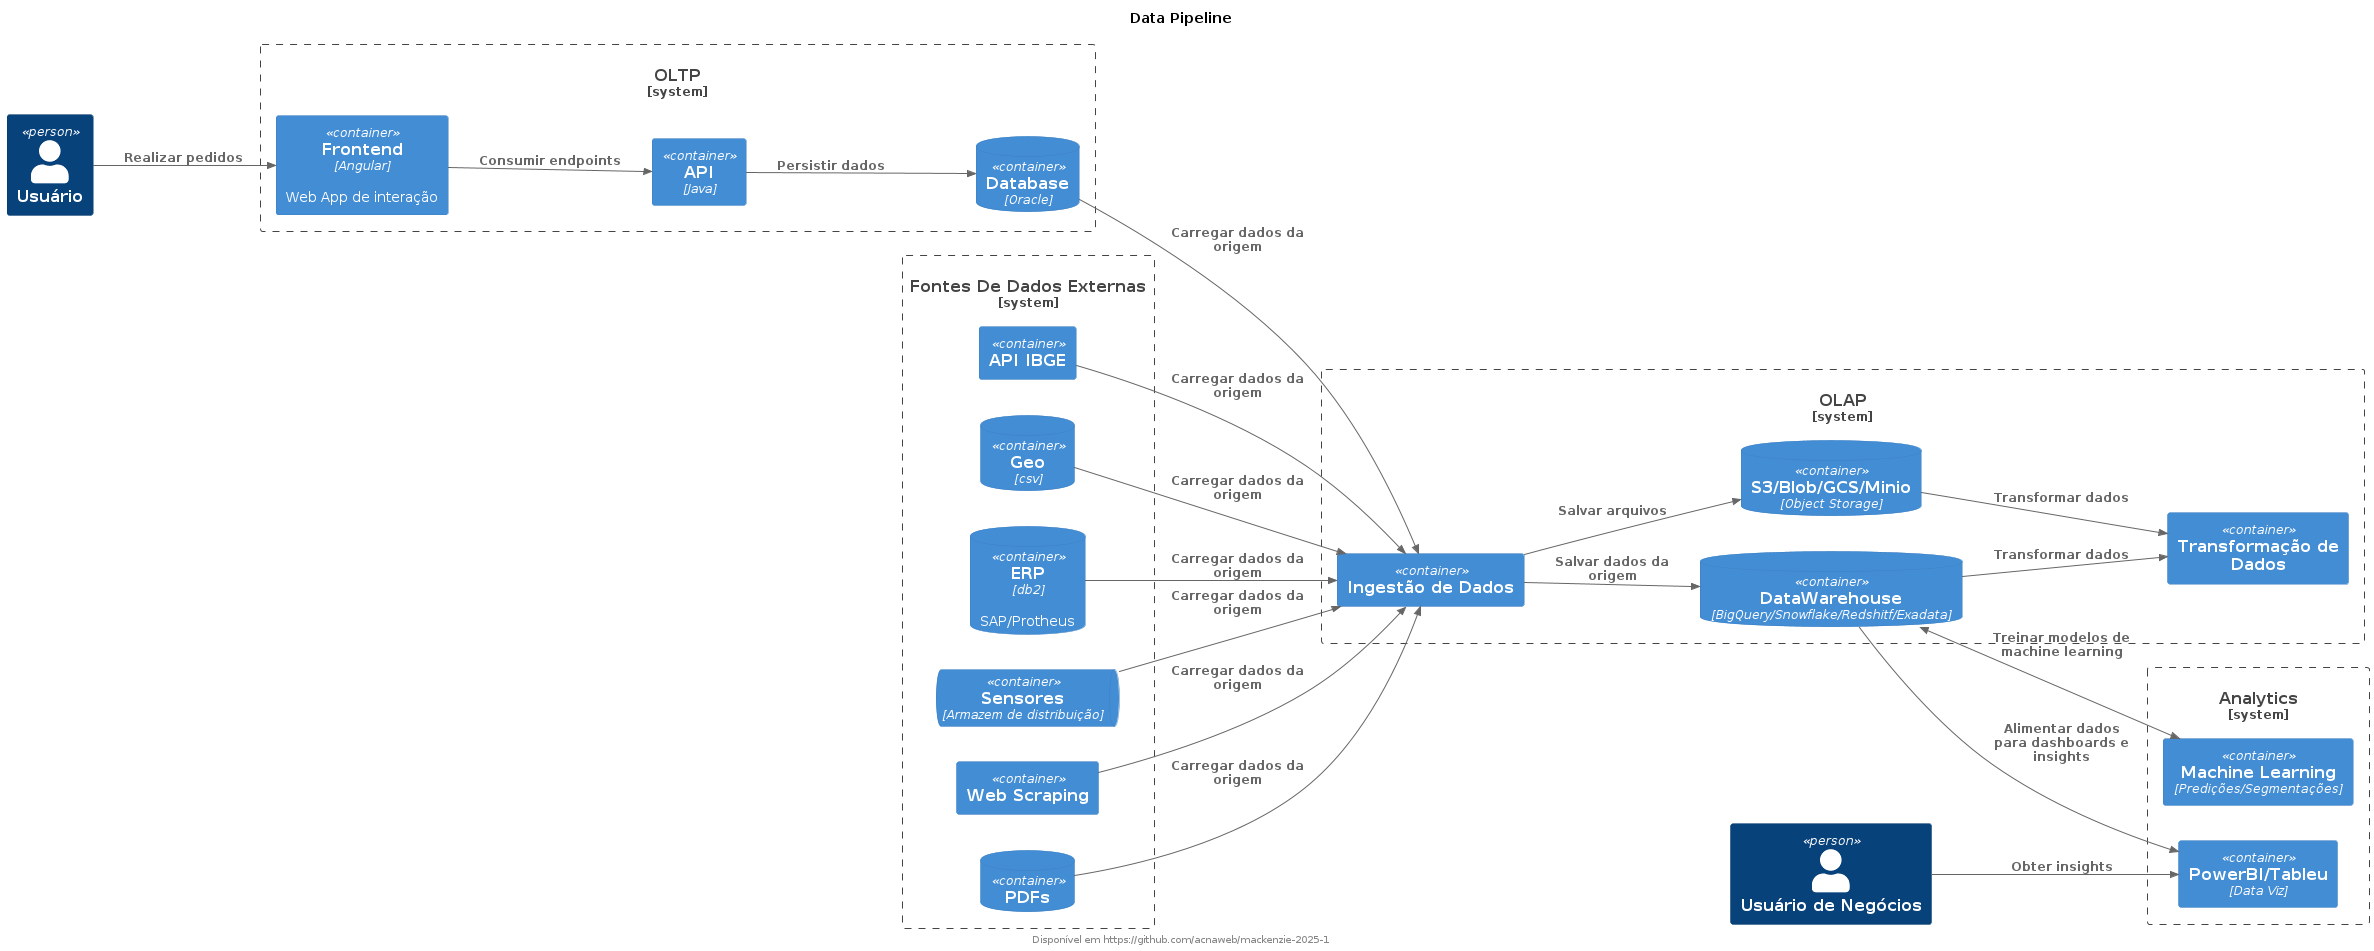

The diagram above was rendered by PlantUML. Its source (embedded in the PNG):
@startuml diagram
title Data Pipeline
footer Disponível em https://github.com/acnaweb/mackenzie-2025-1

!include https://raw.githubusercontent.com/plantuml-stdlib/C4-PlantUML/master/C4_Context.puml
!include https://raw.githubusercontent.com/plantuml-stdlib/C4-PlantUML/master/C4_Container.puml

LAYOUT_LANDSCAPE()

Person(user, "Usuário")
Person(user_business, "Usuário de Negócios")

System_Boundary(oltp, "OLTP"){
    Container(frontend, "Frontend", "Angular", "Web App de interação")
    Container(api, "API", "Java")
    ContainerDb(db, "Database", "Oracle")
}

System_Boundary(data_sources, "Fontes De Dados Externas"){
    Container(ibge, "API IBGE")
    ContainerDb(correio, "Geo", "csv")
    ContainerDb(erp, "ERP", "db2", "SAP/Protheus")
    ContainerQueue(iot, "Sensores", "Armazem de distribuição")
    Container(scraping, "Web Scraping")
    ContainerDb(pdf, "PDFs")
}
System_Boundary(olap, "OLAP"){
    Container(extraction, "Ingestão de Dados")
    ContainerDb(object_storage, "S3/Blob/GCS/Minio", "Object Storage")
    ContainerDb(dw, "DataWarehouse", "BigQuery/Snowflake/Redshitf/Exadata")
    Container(transformation, "Transformação de Dados")

    Rel(extraction, dw, "Salvar dados da origem")
    Rel(extraction, object_storage, "Salvar arquivos")
    Rel(dw, transformation, "Transformar dados")
    Rel(object_storage, transformation, "Transformar dados")
}

System_Boundary(analytics, "Analytics"){
    Container(dataviz, "PowerBI/Tableu", "Data Viz")
    Container(ml, "Machine Learning", "Predições/Segmentações")
}

Rel(user, frontend, "Realizar pedidos")
Rel(user_business, dataviz, "Obter insights")

Rel(frontend, api, "Consumir endpoints")
Rel(api, db, "Persistir dados")
Rel(db, extraction, "Carregar dados da origem")
Rel(ibge, extraction, "Carregar dados da origem")
Rel(correio, extraction, "Carregar dados da origem")
Rel(erp, extraction, "Carregar dados da origem")
Rel(iot, extraction, "Carregar dados da origem")
Rel(scraping, extraction, "Carregar dados da origem")
Rel(pdf, extraction, "Carregar dados da origem")
Rel(dw, dataviz, "Alimentar dados para dashboards e insights")
BiRel(dw, ml, "Treinar modelos de machine learning")

@enduml